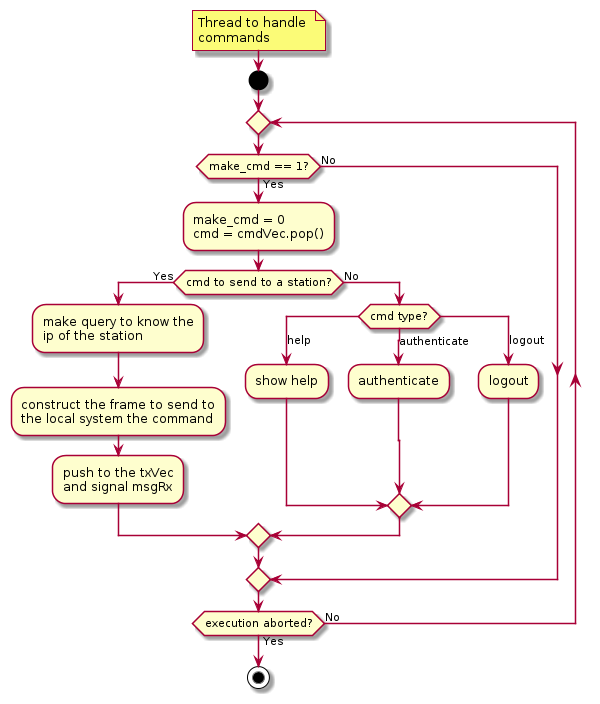

The diagram above was rendered by PlantUML. Its source (embedded in the PNG):
@startuml
'-----------------------
  note right
    Thread to handle 
    commands
  end note
'-----------------------
start
    repeat
        if(make_cmd == 1?) then (Yes)
            :make_cmd = 0
            cmd = cmdVec.pop();
            if(cmd to send to a station?) then (Yes)
                :make query to know the 
                ip of the station;
                :construct the frame to send to
                the local system the command;
                :push to the txVec 
                and signal msgRx;
            else (No)
                switch (cmd type?)
                    case (help)
                        :show help;
                    case (authenticate)
                        :authenticate;
                    case (logout)
                        :logout;
                endswitch
            endif
        else (No)
        endif
    repeat while(execution aborted?) is (No) not (Yes)
    stop
'-----------------------
@enduml